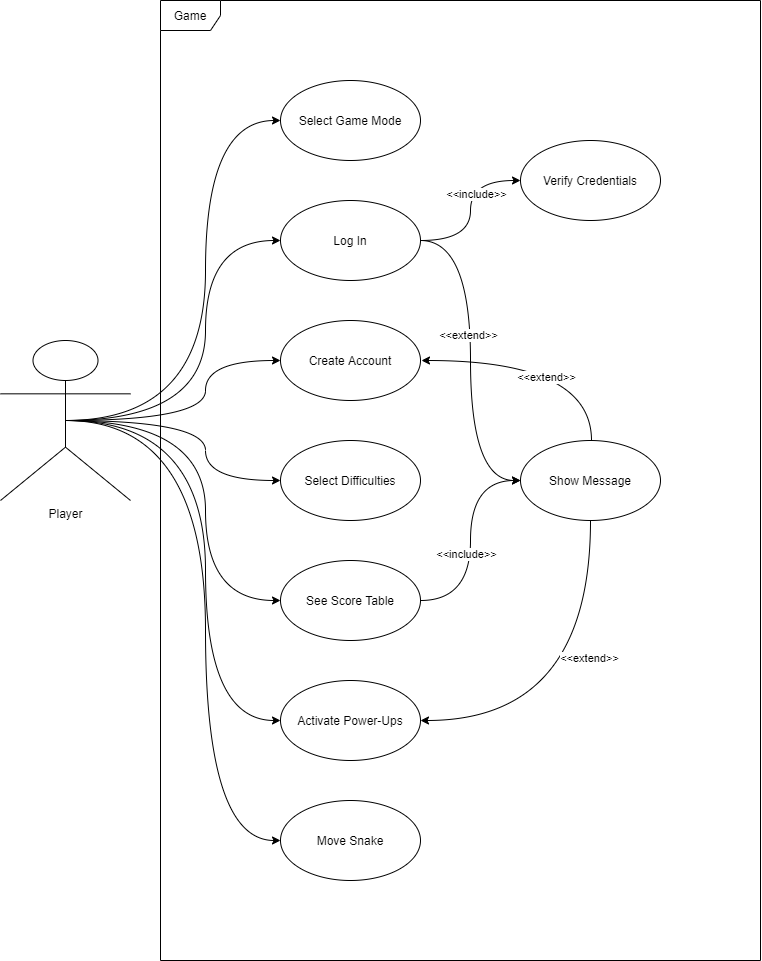

The diagram above was exported from draw.io. Its source (the exported page's mxGraphModel, read from the mxfile embedded in the PNG):
<mxGraphModel dx="1483" dy="880" grid="1" gridSize="10" guides="1" tooltips="1" connect="1" arrows="1" fold="1" page="1" pageScale="1" pageWidth="1654" pageHeight="2336" math="0" shadow="0">
  <root>
    <mxCell id="0" />
    <mxCell id="1" parent="0" />
    <mxCell id="gZNJJhs6EDCbSp6xVQuT-23" style="edgeStyle=orthogonalEdgeStyle;curved=1;orthogonalLoop=1;jettySize=auto;html=1;exitX=0.5;exitY=0.5;exitDx=0;exitDy=0;exitPerimeter=0;entryX=0;entryY=0.5;entryDx=0;entryDy=0;" edge="1" parent="1" source="gZNJJhs6EDCbSp6xVQuT-2" target="gZNJJhs6EDCbSp6xVQuT-13">
      <mxGeometry relative="1" as="geometry" />
    </mxCell>
    <mxCell id="gZNJJhs6EDCbSp6xVQuT-24" style="edgeStyle=orthogonalEdgeStyle;curved=1;orthogonalLoop=1;jettySize=auto;html=1;exitX=0.5;exitY=0.5;exitDx=0;exitDy=0;exitPerimeter=0;entryX=0;entryY=0.5;entryDx=0;entryDy=0;" edge="1" parent="1" source="gZNJJhs6EDCbSp6xVQuT-2" target="gZNJJhs6EDCbSp6xVQuT-11">
      <mxGeometry relative="1" as="geometry" />
    </mxCell>
    <mxCell id="gZNJJhs6EDCbSp6xVQuT-25" style="edgeStyle=orthogonalEdgeStyle;curved=1;orthogonalLoop=1;jettySize=auto;html=1;exitX=0.5;exitY=0.5;exitDx=0;exitDy=0;exitPerimeter=0;entryX=0;entryY=0.5;entryDx=0;entryDy=0;" edge="1" parent="1" source="gZNJJhs6EDCbSp6xVQuT-2" target="gZNJJhs6EDCbSp6xVQuT-12">
      <mxGeometry relative="1" as="geometry" />
    </mxCell>
    <mxCell id="gZNJJhs6EDCbSp6xVQuT-26" style="edgeStyle=orthogonalEdgeStyle;curved=1;orthogonalLoop=1;jettySize=auto;html=1;exitX=0.5;exitY=0.5;exitDx=0;exitDy=0;exitPerimeter=0;entryX=0;entryY=0.5;entryDx=0;entryDy=0;" edge="1" parent="1" source="gZNJJhs6EDCbSp6xVQuT-2" target="gZNJJhs6EDCbSp6xVQuT-14">
      <mxGeometry relative="1" as="geometry" />
    </mxCell>
    <mxCell id="gZNJJhs6EDCbSp6xVQuT-27" style="edgeStyle=orthogonalEdgeStyle;curved=1;orthogonalLoop=1;jettySize=auto;html=1;exitX=0.5;exitY=0.5;exitDx=0;exitDy=0;exitPerimeter=0;entryX=0;entryY=0.5;entryDx=0;entryDy=0;" edge="1" parent="1" source="gZNJJhs6EDCbSp6xVQuT-2" target="gZNJJhs6EDCbSp6xVQuT-10">
      <mxGeometry relative="1" as="geometry" />
    </mxCell>
    <mxCell id="gZNJJhs6EDCbSp6xVQuT-28" style="edgeStyle=orthogonalEdgeStyle;curved=1;orthogonalLoop=1;jettySize=auto;html=1;exitX=0.5;exitY=0.5;exitDx=0;exitDy=0;exitPerimeter=0;entryX=0;entryY=0.5;entryDx=0;entryDy=0;" edge="1" parent="1" source="gZNJJhs6EDCbSp6xVQuT-2" target="gZNJJhs6EDCbSp6xVQuT-8">
      <mxGeometry relative="1" as="geometry" />
    </mxCell>
    <mxCell id="gZNJJhs6EDCbSp6xVQuT-41" style="edgeStyle=orthogonalEdgeStyle;curved=1;orthogonalLoop=1;jettySize=auto;html=1;exitX=0.5;exitY=0.5;exitDx=0;exitDy=0;exitPerimeter=0;entryX=0;entryY=0.5;entryDx=0;entryDy=0;" edge="1" parent="1" source="gZNJJhs6EDCbSp6xVQuT-2" target="gZNJJhs6EDCbSp6xVQuT-40">
      <mxGeometry relative="1" as="geometry" />
    </mxCell>
    <mxCell id="gZNJJhs6EDCbSp6xVQuT-2" value="Player" style="shape=umlActor;verticalLabelPosition=bottom;verticalAlign=top;html=1;" vertex="1" parent="1">
      <mxGeometry y="380" width="130" height="160" as="geometry" />
    </mxCell>
    <mxCell id="gZNJJhs6EDCbSp6xVQuT-8" value="Select Game Mode" style="ellipse;whiteSpace=wrap;html=1;" vertex="1" parent="1">
      <mxGeometry x="280" y="120" width="140" height="80" as="geometry" />
    </mxCell>
    <mxCell id="gZNJJhs6EDCbSp6xVQuT-18" style="edgeStyle=orthogonalEdgeStyle;curved=1;orthogonalLoop=1;jettySize=auto;html=1;exitX=1;exitY=0.5;exitDx=0;exitDy=0;entryX=0;entryY=0.5;entryDx=0;entryDy=0;" edge="1" parent="1" source="gZNJJhs6EDCbSp6xVQuT-10" target="gZNJJhs6EDCbSp6xVQuT-15">
      <mxGeometry relative="1" as="geometry" />
    </mxCell>
    <mxCell id="gZNJJhs6EDCbSp6xVQuT-20" value="&amp;lt;&amp;lt;extend&amp;gt;&amp;gt;" style="edgeLabel;html=1;align=center;verticalAlign=middle;resizable=0;points=[];" vertex="1" connectable="0" parent="gZNJJhs6EDCbSp6xVQuT-18">
      <mxGeometry x="-0.1543" y="-3" relative="1" as="geometry">
        <mxPoint as="offset" />
      </mxGeometry>
    </mxCell>
    <mxCell id="gZNJJhs6EDCbSp6xVQuT-21" style="edgeStyle=orthogonalEdgeStyle;curved=1;orthogonalLoop=1;jettySize=auto;html=1;exitX=1;exitY=0.5;exitDx=0;exitDy=0;entryX=0;entryY=0.5;entryDx=0;entryDy=0;" edge="1" parent="1" source="gZNJJhs6EDCbSp6xVQuT-10" target="gZNJJhs6EDCbSp6xVQuT-16">
      <mxGeometry relative="1" as="geometry" />
    </mxCell>
    <mxCell id="gZNJJhs6EDCbSp6xVQuT-22" value="&amp;lt;&amp;lt;include&amp;gt;&amp;gt;" style="edgeLabel;html=1;align=center;verticalAlign=middle;resizable=0;points=[];" vertex="1" connectable="0" parent="gZNJJhs6EDCbSp6xVQuT-21">
      <mxGeometry x="0.2089" y="-5" relative="1" as="geometry">
        <mxPoint as="offset" />
      </mxGeometry>
    </mxCell>
    <mxCell id="gZNJJhs6EDCbSp6xVQuT-10" value="Log In" style="ellipse;whiteSpace=wrap;html=1;" vertex="1" parent="1">
      <mxGeometry x="280" y="240" width="140" height="80" as="geometry" />
    </mxCell>
    <mxCell id="gZNJJhs6EDCbSp6xVQuT-11" value="Select Difficulties" style="ellipse;whiteSpace=wrap;html=1;" vertex="1" parent="1">
      <mxGeometry x="280" y="480" width="140" height="80" as="geometry" />
    </mxCell>
    <mxCell id="gZNJJhs6EDCbSp6xVQuT-36" style="edgeStyle=orthogonalEdgeStyle;curved=1;orthogonalLoop=1;jettySize=auto;html=1;exitX=1;exitY=0.5;exitDx=0;exitDy=0;entryX=0;entryY=0.5;entryDx=0;entryDy=0;" edge="1" parent="1" source="gZNJJhs6EDCbSp6xVQuT-12" target="gZNJJhs6EDCbSp6xVQuT-15">
      <mxGeometry relative="1" as="geometry">
        <mxPoint x="520" y="640" as="targetPoint" />
      </mxGeometry>
    </mxCell>
    <mxCell id="gZNJJhs6EDCbSp6xVQuT-37" value="&amp;lt;&amp;lt;include&amp;gt;&amp;gt;" style="edgeLabel;html=1;align=center;verticalAlign=middle;resizable=0;points=[];" vertex="1" connectable="0" parent="gZNJJhs6EDCbSp6xVQuT-36">
      <mxGeometry x="-0.12" y="5" relative="1" as="geometry">
        <mxPoint as="offset" />
      </mxGeometry>
    </mxCell>
    <mxCell id="gZNJJhs6EDCbSp6xVQuT-12" value="See Score Table" style="ellipse;whiteSpace=wrap;html=1;" vertex="1" parent="1">
      <mxGeometry x="280" y="600" width="140" height="80" as="geometry" />
    </mxCell>
    <mxCell id="gZNJJhs6EDCbSp6xVQuT-13" value="Create Account" style="ellipse;whiteSpace=wrap;html=1;" vertex="1" parent="1">
      <mxGeometry x="280" y="360" width="140" height="80" as="geometry" />
    </mxCell>
    <mxCell id="gZNJJhs6EDCbSp6xVQuT-14" value="Activate Power-Ups" style="ellipse;whiteSpace=wrap;html=1;" vertex="1" parent="1">
      <mxGeometry x="280" y="720" width="140" height="80" as="geometry" />
    </mxCell>
    <mxCell id="gZNJJhs6EDCbSp6xVQuT-38" style="edgeStyle=orthogonalEdgeStyle;curved=1;orthogonalLoop=1;jettySize=auto;html=1;exitX=0.5;exitY=0;exitDx=0;exitDy=0;entryX=1;entryY=0.5;entryDx=0;entryDy=0;" edge="1" parent="1">
      <mxGeometry relative="1" as="geometry">
        <mxPoint x="591" y="480" as="sourcePoint" />
        <mxPoint x="421" y="400" as="targetPoint" />
        <Array as="points">
          <mxPoint x="591" y="400" />
        </Array>
      </mxGeometry>
    </mxCell>
    <mxCell id="gZNJJhs6EDCbSp6xVQuT-39" value="&amp;lt;&amp;lt;extend&amp;gt;&amp;gt;" style="edgeLabel;html=1;align=center;verticalAlign=middle;resizable=0;points=[];" vertex="1" connectable="0" parent="gZNJJhs6EDCbSp6xVQuT-38">
      <mxGeometry x="0.0016" y="16" relative="1" as="geometry">
        <mxPoint as="offset" />
      </mxGeometry>
    </mxCell>
    <mxCell id="gZNJJhs6EDCbSp6xVQuT-15" value="Show Message" style="ellipse;whiteSpace=wrap;html=1;" vertex="1" parent="1">
      <mxGeometry x="520" y="480" width="140" height="80" as="geometry" />
    </mxCell>
    <mxCell id="gZNJJhs6EDCbSp6xVQuT-16" value="Verify Credentials" style="ellipse;whiteSpace=wrap;html=1;" vertex="1" parent="1">
      <mxGeometry x="520" y="180" width="140" height="80" as="geometry" />
    </mxCell>
    <mxCell id="gZNJJhs6EDCbSp6xVQuT-31" style="edgeStyle=orthogonalEdgeStyle;curved=1;orthogonalLoop=1;jettySize=auto;html=1;exitX=0.5;exitY=1;exitDx=0;exitDy=0;entryX=1;entryY=0.5;entryDx=0;entryDy=0;" edge="1" parent="1" source="gZNJJhs6EDCbSp6xVQuT-15" target="gZNJJhs6EDCbSp6xVQuT-14">
      <mxGeometry relative="1" as="geometry">
        <mxPoint x="520" y="760" as="sourcePoint" />
      </mxGeometry>
    </mxCell>
    <mxCell id="gZNJJhs6EDCbSp6xVQuT-32" value="&amp;lt;&amp;lt;extend&amp;gt;&amp;gt;" style="edgeLabel;html=1;align=center;verticalAlign=middle;resizable=0;points=[];" vertex="1" connectable="0" parent="gZNJJhs6EDCbSp6xVQuT-31">
      <mxGeometry x="-0.256" y="-2" relative="1" as="geometry">
        <mxPoint as="offset" />
      </mxGeometry>
    </mxCell>
    <mxCell id="gZNJJhs6EDCbSp6xVQuT-40" value="Move Snake" style="ellipse;whiteSpace=wrap;html=1;" vertex="1" parent="1">
      <mxGeometry x="280" y="840" width="140" height="80" as="geometry" />
    </mxCell>
    <mxCell id="gZNJJhs6EDCbSp6xVQuT-42" value="Game" style="shape=umlFrame;whiteSpace=wrap;html=1;" vertex="1" parent="1">
      <mxGeometry x="160" y="40" width="600" height="960" as="geometry" />
    </mxCell>
  </root>
</mxGraphModel>